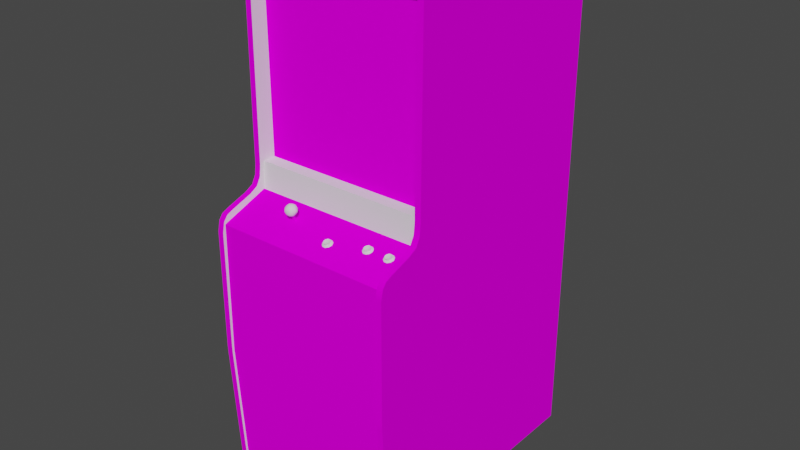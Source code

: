 # Source: invadpt2.blend  (saved by Blender 2.93.20; exported with 4.5.12 LTS)
import bpy
from mathutils import Matrix  # noqa: F401  (used for matrix-valued properties, if any)

bpy.ops.wm.read_factory_settings(use_empty=True)
scene = bpy.context.scene
scene.name = 'Scene'

# ---- images (referenced by path relative to the original .blend; pixels are not part of the script)
import os
ASSET_DIR = os.environ.get("B2B_ASSET_DIR", "")  # directory of the original .blend (textures are referenced by path, not embedded)
HERE = os.path.dirname(os.path.abspath(__file__))  # packed textures are extracted next to this script under _unpacked/

def load_image(name, relpath, width, height, colorspace="sRGB"):
    """Load a texture the original file referenced (path relative to the .blend, or extracted next to this script)."""
    p = next((c for c in (os.path.join(HERE, relpath), os.path.join(ASSET_DIR, relpath)) if relpath and os.path.exists(c)), "")
    if p:
        img = bpy.data.images.load(p, check_existing=True)
        img.name = name
    else:  # same state as the original file: an image datablock whose file is absent (Cycles renders it pink)
        img = bpy.data.images.new(name, width, height)
        img.source = "FILE"
        img.filepath = "//" + (relpath or name)
    img.colorspace_settings.name = colorspace
    return img
img_invadpt2screenmap_tiff = load_image('invadpt2screenmap.TIFF', 'invadpt2screenmap.TIFF', 1024, 1024, 'sRGB')
img_invadpt2bezelmap_tiff = load_image('invadpt2bezelmap.TIFF', 'invadpt2bezelmap.TIFF', 1024, 1024, 'sRGB')
img_invadpt2sidemap_tiff = load_image('invadpt2sidemap.TIFF', 'invadpt2sidemap.TIFF', 1024, 1024, 'sRGB')
img_invadpt2cpocoinmap_tiff = load_image('invadpt2cpocoinmap.TIFF', 'invadpt2cpocoinmap.TIFF', 1024, 1024, 'sRGB')

# ---- materials (node trees are filled in below, after node groups)
mat_01invadpt2fakemarquee = bpy.data.materials.new('01invadpt2fakemarquee')
mat_01invadpt2fakemarquee.use_transparent_shadow = False
mat_01invadpt2fakemarquee.roughness = 0.8807
mat_01invadpt2fakemarquee.specular_intensity = 0.0
mat_02invadpt2screen = bpy.data.materials.new('02invadpt2screen')
mat_02invadpt2screen.use_transparent_shadow = False
mat_02invadpt2screen.roughness = 0.8807
mat_02invadpt2screen.specular_intensity = 0.0
mat_invadpt2bezel = bpy.data.materials.new('invadpt2bezel')
mat_invadpt2bezel.use_transparent_shadow = False
mat_invadpt2bezel.roughness = 0.8807
mat_invadpt2bezel.specular_intensity = 0.0
mat_invadpt2black = bpy.data.materials.new('invadpt2black')
mat_invadpt2black.use_transparent_shadow = False
mat_invadpt2black.roughness = 0.8807
mat_invadpt2black.specular_intensity = 0.0
mat_invadpt2shinyblack = bpy.data.materials.new('invadpt2shinyblack')
mat_invadpt2shinyblack.use_transparent_shadow = False
mat_invadpt2shinyblack.roughness = 0.7934
mat_invadpt2shinyblack.specular_intensity = 0.6118
mat_invadpt2side = bpy.data.materials.new('invadpt2side')
mat_invadpt2side.use_transparent_shadow = False
mat_invadpt2side.roughness = 0.8807
mat_invadpt2side.specular_intensity = 0.0
mat_invadpt2cpocoin = bpy.data.materials.new('invadpt2cpocoin')
mat_invadpt2cpocoin.use_transparent_shadow = False
mat_invadpt2cpocoin.roughness = 0.8807
mat_invadpt2cpocoin.specular_intensity = 0.0
mat_invadpt2shinyred = bpy.data.materials.new('invadpt2shinyred')
mat_invadpt2shinyred.use_transparent_shadow = False
mat_invadpt2shinyred.roughness = 0.7934
mat_invadpt2shinyred.specular_intensity = 0.5765
mat_invadpt2shinywhite = bpy.data.materials.new('invadpt2shinywhite')
mat_invadpt2shinywhite.use_transparent_shadow = False
mat_invadpt2shinywhite.roughness = 0.7934
mat_invadpt2shinywhite.specular_intensity = 0.6039

# ---- node groups
ng_auto_smooth = bpy.data.node_groups.new('Auto Smooth', 'GeometryNodeTree')
_s = ng_auto_smooth.interface.new_socket(name='Geometry', in_out='OUTPUT', socket_type='NodeSocketGeometry')
_s = ng_auto_smooth.interface.new_socket(name='Geometry', in_out='INPUT', socket_type='NodeSocketGeometry')
_s = ng_auto_smooth.interface.new_socket(name='Angle', in_out='INPUT', socket_type='NodeSocketFloat')
_s.subtype = 'ANGLE'
_s.min_value = 0.0
_s.max_value = 3.142
ng_auto_smooth.is_modifier = True
_N = ng_auto_smooth.nodes; _L = ng_auto_smooth.links
n0 = _N.new('NodeGroupOutput'); n0.name = 'Group Output'; n0.location = (480, -100)
n1 = _N.new('NodeGroupInput'); n1.name = 'Group Input'; n1.location = (-420, -300)
n2 = _N.new('NodeGroupInput'); n2.name = 'Group Input.001'; n2.location = (-60, -100)
n3 = _N.new('GeometryNodeSetShadeSmooth'); n3.name = 'Set Shade Smooth'; n3.location = (120, -100)
n3.domain = 'EDGE'
n4 = _N.new('GeometryNodeSetShadeSmooth'); n4.name = 'Set Shade Smooth.001'; n4.location = (300, -100)
n5 = _N.new('GeometryNodeInputMeshEdgeAngle'); n5.name = 'Edge Angle'; n5.location = (-420, -220)
n6 = _N.new('GeometryNodeInputEdgeSmooth'); n6.name = 'Is Edge Smooth'; n6.location = (-60, -160)
n7 = _N.new('GeometryNodeInputShadeSmooth'); n7.name = 'Is Face Smooth'; n7.location = (-240, -340)
n8 = _N.new('FunctionNodeBooleanMath'); n8.name = 'Boolean Math'; n8.location = (-60, -220)
n9 = _N.new('FunctionNodeCompare'); n9.name = 'Compare'; n9.location = (-240, -180)
n9.operation = 'LESS_EQUAL'
_L.new(n5.outputs[0], n9.inputs[0])
_L.new(n4.outputs[0], n0.inputs[0])
_L.new(n1.outputs[1], n9.inputs[1])
_L.new(n9.outputs[0], n8.inputs[0])
_L.new(n7.outputs[0], n8.inputs[1])
_L.new(n2.outputs[0], n3.inputs[0])
_L.new(n6.outputs[0], n3.inputs[1])
_L.new(n3.outputs[0], n4.inputs[0])
_L.new(n8.outputs[0], n3.inputs[2])
n0.is_active_output = True

# ---- material node trees
mat_01invadpt2fakemarquee.use_nodes = True; mat_01invadpt2fakemarquee.node_tree.nodes.clear()
_N = mat_01invadpt2fakemarquee.node_tree.nodes; _L = mat_01invadpt2fakemarquee.node_tree.links
n0 = _N.new('ShaderNodeBsdfPrincipled'); n0.name = 'Principled BSDF'; n0.location = (10, 300)
n0.distribution = 'GGX'
n0.subsurface_method = 'BURLEY'
n0.inputs[2].default_value = 0.8807
n0.inputs[3].default_value = 1.45
n0.inputs[13].default_value = 0.0
n0.inputs[27].default_value = (0.0, 0.0, 0.0, 1.0)
n0.inputs[28].default_value = 1.0
n1 = _N.new('ShaderNodeOutputMaterial'); n1.name = 'Material Output'; n1.location = (300, 300)
_L.new(n0.outputs[0], n1.inputs[0])
n1.is_active_output = True
mat_02invadpt2screen.use_nodes = True; mat_02invadpt2screen.node_tree.nodes.clear()
_N = mat_02invadpt2screen.node_tree.nodes; _L = mat_02invadpt2screen.node_tree.links
n0 = _N.new('ShaderNodeBsdfPrincipled'); n0.name = 'Principled BSDF'; n0.location = (10, 300)
n0.distribution = 'GGX'
n0.subsurface_method = 'BURLEY'
n0.inputs[2].default_value = 0.8807
n0.inputs[3].default_value = 1.45
n0.inputs[13].default_value = 0.0
n0.inputs[27].default_value = (0.0, 0.0, 0.0, 1.0)
n0.inputs[28].default_value = 1.0
n1 = _N.new('ShaderNodeOutputMaterial'); n1.name = 'Material Output'; n1.location = (300, 300)
n2 = _N.new('ShaderNodeTexImage'); n2.name = 'Image Texture'; n2.location = (-300, 600)
n2.image = img_invadpt2screenmap_tiff
_L.new(n0.outputs[0], n1.inputs[0])
_L.new(n2.outputs[0], n0.inputs[0])
n1.is_active_output = True
mat_invadpt2bezel.use_nodes = True; mat_invadpt2bezel.node_tree.nodes.clear()
_N = mat_invadpt2bezel.node_tree.nodes; _L = mat_invadpt2bezel.node_tree.links
n0 = _N.new('ShaderNodeBsdfPrincipled'); n0.name = 'Principled BSDF'; n0.location = (10, 300)
n0.distribution = 'GGX'
n0.subsurface_method = 'BURLEY'
n0.inputs[2].default_value = 0.8807
n0.inputs[3].default_value = 1.45
n0.inputs[13].default_value = 0.0
n0.inputs[27].default_value = (0.0, 0.0, 0.0, 1.0)
n0.inputs[28].default_value = 1.0
n1 = _N.new('ShaderNodeOutputMaterial'); n1.name = 'Material Output'; n1.location = (300, 300)
n2 = _N.new('ShaderNodeTexImage'); n2.name = 'Image Texture'; n2.location = (-300, 600)
n2.image = img_invadpt2bezelmap_tiff
_L.new(n0.outputs[0], n1.inputs[0])
_L.new(n2.outputs[0], n0.inputs[0])
n1.is_active_output = True
mat_invadpt2black.use_nodes = True; mat_invadpt2black.node_tree.nodes.clear()
_N = mat_invadpt2black.node_tree.nodes; _L = mat_invadpt2black.node_tree.links
n0 = _N.new('ShaderNodeBsdfPrincipled'); n0.name = 'Principled BSDF'; n0.location = (10, 300)
n0.distribution = 'GGX'
n0.subsurface_method = 'BURLEY'
n0.inputs[2].default_value = 0.8807
n0.inputs[3].default_value = 1.45
n0.inputs[13].default_value = 0.0
n0.inputs[27].default_value = (0.0, 0.0, 0.0, 1.0)
n0.inputs[28].default_value = 1.0
n1 = _N.new('ShaderNodeOutputMaterial'); n1.name = 'Material Output'; n1.location = (300, 300)
_L.new(n0.outputs[0], n1.inputs[0])
n1.is_active_output = True
mat_invadpt2shinyblack.use_nodes = True; mat_invadpt2shinyblack.node_tree.nodes.clear()
_N = mat_invadpt2shinyblack.node_tree.nodes; _L = mat_invadpt2shinyblack.node_tree.links
n0 = _N.new('ShaderNodeBsdfPrincipled'); n0.name = 'Principled BSDF'; n0.location = (10, 300)
n0.distribution = 'GGX'
n0.subsurface_method = 'BURLEY'
n0.inputs[2].default_value = 0.7934
n0.inputs[3].default_value = 1.45
n0.inputs[13].default_value = 0.6118
n0.inputs[27].default_value = (0.0, 0.0, 0.0, 1.0)
n0.inputs[28].default_value = 1.0
n1 = _N.new('ShaderNodeOutputMaterial'); n1.name = 'Material Output'; n1.location = (300, 300)
_L.new(n0.outputs[0], n1.inputs[0])
n1.is_active_output = True
mat_invadpt2side.use_nodes = True; mat_invadpt2side.node_tree.nodes.clear()
_N = mat_invadpt2side.node_tree.nodes; _L = mat_invadpt2side.node_tree.links
n0 = _N.new('ShaderNodeBsdfPrincipled'); n0.name = 'Principled BSDF'; n0.location = (10, 300)
n0.distribution = 'GGX'
n0.subsurface_method = 'BURLEY'
n0.inputs[2].default_value = 0.8807
n0.inputs[3].default_value = 1.45
n0.inputs[13].default_value = 0.0
n0.inputs[27].default_value = (0.0, 0.0, 0.0, 1.0)
n0.inputs[28].default_value = 1.0
n1 = _N.new('ShaderNodeOutputMaterial'); n1.name = 'Material Output'; n1.location = (300, 300)
n2 = _N.new('ShaderNodeTexImage'); n2.name = 'Image Texture'; n2.location = (-300, 600)
n2.image = img_invadpt2sidemap_tiff
_L.new(n0.outputs[0], n1.inputs[0])
_L.new(n2.outputs[0], n0.inputs[0])
n1.is_active_output = True
mat_invadpt2cpocoin.use_nodes = True; mat_invadpt2cpocoin.node_tree.nodes.clear()
_N = mat_invadpt2cpocoin.node_tree.nodes; _L = mat_invadpt2cpocoin.node_tree.links
n0 = _N.new('ShaderNodeBsdfPrincipled'); n0.name = 'Principled BSDF'; n0.location = (10, 300)
n0.distribution = 'GGX'
n0.subsurface_method = 'BURLEY'
n0.inputs[2].default_value = 0.8807
n0.inputs[3].default_value = 1.45
n0.inputs[13].default_value = 0.0
n0.inputs[27].default_value = (0.0, 0.0, 0.0, 1.0)
n0.inputs[28].default_value = 1.0
n1 = _N.new('ShaderNodeOutputMaterial'); n1.name = 'Material Output'; n1.location = (300, 300)
n2 = _N.new('ShaderNodeTexImage'); n2.name = 'Image Texture'; n2.location = (-300, 600)
n2.image = img_invadpt2cpocoinmap_tiff
_L.new(n0.outputs[0], n1.inputs[0])
_L.new(n2.outputs[0], n0.inputs[0])
n1.is_active_output = True
mat_invadpt2shinyred.use_nodes = True; mat_invadpt2shinyred.node_tree.nodes.clear()
_N = mat_invadpt2shinyred.node_tree.nodes; _L = mat_invadpt2shinyred.node_tree.links
n0 = _N.new('ShaderNodeBsdfPrincipled'); n0.name = 'Principled BSDF'; n0.location = (10, 300)
n0.distribution = 'GGX'
n0.subsurface_method = 'BURLEY'
n0.inputs[2].default_value = 0.7934
n0.inputs[3].default_value = 1.45
n0.inputs[13].default_value = 0.5765
n0.inputs[27].default_value = (0.0, 0.0, 0.0, 1.0)
n0.inputs[28].default_value = 1.0
n1 = _N.new('ShaderNodeOutputMaterial'); n1.name = 'Material Output'; n1.location = (300, 300)
_L.new(n0.outputs[0], n1.inputs[0])
n1.is_active_output = True
mat_invadpt2shinywhite.use_nodes = True; mat_invadpt2shinywhite.node_tree.nodes.clear()
_N = mat_invadpt2shinywhite.node_tree.nodes; _L = mat_invadpt2shinywhite.node_tree.links
n0 = _N.new('ShaderNodeBsdfPrincipled'); n0.name = 'Principled BSDF'; n0.location = (10, 300)
n0.distribution = 'GGX'
n0.subsurface_method = 'BURLEY'
n0.inputs[2].default_value = 0.7934
n0.inputs[3].default_value = 1.45
n0.inputs[13].default_value = 0.6039
n0.inputs[27].default_value = (0.0, 0.0, 0.0, 1.0)
n0.inputs[28].default_value = 1.0
n1 = _N.new('ShaderNodeOutputMaterial'); n1.name = 'Material Output'; n1.location = (300, 300)
_L.new(n0.outputs[0], n1.inputs[0])
n1.is_active_output = True

# ---- world
world_world = bpy.data.worlds.new('World'); scene.world = world_world
world_world.use_nodes = True; world_world.node_tree.nodes.clear()
_N = world_world.node_tree.nodes; _L = world_world.node_tree.links
n0 = _N.new('ShaderNodeOutputWorld'); n0.name = 'World Output'; n0.location = (300, 300)
n1 = _N.new('ShaderNodeBackground'); n1.name = 'Background'; n1.location = (10, 300)
n1.inputs[0].default_value = (0.05088, 0.05088, 0.05088, 1.0)
_L.new(n1.outputs[0], n0.inputs[0])
n0.is_active_output = True
world_world.color = (0.05088, 0.05088, 0.05088)
world_world.use_sun_shadow = False
world_world.sun_shadow_jitter_overblur = 0.0

# ---- meshes
me_invadpt2 = bpy.data.meshes.new('invadpt2')
me_invadpt2.from_pydata([(0.08978, -0.7181, -0.2624), (0.08978, -0.7181, -0.1023), (0.08978, -0.6064, -0.1023), (0.1021, 0.5891, -0.1068), (-0.1929, 0.5891, -0.1068), (-0.1929, 0.2474, -0.01042), (0.1021, 0.2474, -0.01042), (-0.3314, 0.1885, 0.006005), (0.2399, 0.1885, 0.006005), (0.2399, 0.7926, 0.006005), (-0.3314, 0.7926, 0.006005), (0.2399, -0.8308, -0.6522), (-0.3355, -0.8308, -0.6522), (-0.3355, 0.1907, -0.05859), (0.2399, 0.8209, -0.6549), (-0.3306, 0.1821, 0.0635), (-0.3306, -0.3828, 0.2207), (-0.3306, 0.8292, -0.6619), (0.2395, 0.8292, -0.6619), (0.2399, -0.8308, 0.1867), (-0.3355, 0.8209, -0.6549), (-0.2959, -0.8954, -0.4592), (-0.3355, -0.8308, 0.1867), (0.2399, 0.8209, 0.04932), (0.2395, 0.1227, 0.08031), (-0.3306, 0.1227, 0.08031), (-0.3355, 0.7885, -0.1538), (0.2399, 0.7885, -0.1538), (-0.3355, 0.1907, 0.0482), (0.2399, 0.1907, -0.05859), (-0.2959, -0.8954, 0.1393), (0.2048, -0.8954, 0.1393), (-0.2959, -0.8159, 0.1393), (0.2048, -0.8159, -0.4592), (0.2048, -0.8954, -0.4592), (0.2048, -0.8159, 0.1393), (0.2399, 0.1044, 0.05342), (0.2399, 0.1907, 0.0482), (-0.2959, -0.8159, -0.4592), (0.2395, -0.3828, 0.2207), (-0.3306, 0.07458, 0.2002), (0.2399, 0.8011, 0.04932), (-0.3355, 0.8011, 0.04932), (-0.3355, 0.7885, 0.04932), (0.2399, 0.7885, 0.04932), (0.2395, 0.05777, 0.2132), (-0.3306, 0.05777, 0.2132), (-0.3306, 0.8239, 0.05865), (0.2395, 0.07458, 0.2002), (-0.3306, -0.3585, 0.2214), (-0.3504, -0.8361, 0.1931), (-0.3504, -0.8361, -0.6619), (-0.3306, -0.8361, -0.6619), (0.2395, -0.8361, 0.1931), (0.2593, -0.8361, -0.6619), (0.2395, -0.8361, -0.6619), (-0.3504, 0.8292, -0.6619), (-0.3504, 0.8239, 0.05865), (0.2593, 0.1821, 0.0635), (0.2593, -0.3828, 0.2207), (-0.3504, 0.8292, 0.05641), (0.2593, 0.8292, -0.6619), (0.2593, 0.1227, 0.08031), (-0.3504, 0.02417, 0.2203), (0.2593, -0.8361, 0.1931), (-0.3504, -0.3828, 0.2207), (0.2593, 0.1478, 0.06724), (0.2593, 0.1071, 0.1083), (0.2593, 0.07458, 0.2002), (-0.3504, 0.1071, 0.1083), (-0.3504, 0.05777, 0.2132), (0.2593, 0.05777, 0.2132), (0.2593, 0.08354, 0.1792), (0.2593, 0.8239, 0.05865), (-0.3504, 0.07458, 0.2002), (0.2313, 0.8299, -0.2333), (0.2615, 0.837, -0.2225), (0.2615, 0.837, -0.3565), (-0.353, 0.837, -0.3565), (-0.353, 0.837, -0.2225), (-0.3228, 0.8299, -0.2333), (-0.3228, 0.8299, -0.3442), (0.2313, 0.8299, -0.3442), (-0.1454, 0.1033, 0.1184), (-0.1469, 0.1022, 0.1214), (-0.1469, 0.07532, 0.1135), (-0.1499, 0.07495, 0.1147), (-0.1499, 0.1018, 0.1225), (-0.1529, 0.07532, 0.1135), (-0.1529, 0.1022, 0.1214), (-0.1544, 0.07644, 0.1105), (-0.1544, 0.1033, 0.1184), (-0.1529, 0.07756, 0.1076), (-0.1529, 0.1044, 0.1154), (-0.1499, 0.07831, 0.1064), (-0.1499, 0.1052, 0.1143), (-0.1469, 0.07756, 0.1076), (-0.1469, 0.1044, 0.1154), (-0.1454, 0.07644, 0.1105), (-0.3355, -0.3712, 0.2143), (0.2399, -0.3712, 0.2143), (-0.3355, 0.05068, 0.2043), (0.2399, 0.05068, 0.2043), (-0.3355, 0.1044, 0.05342), (-0.3504, 0.1821, 0.0635), (-0.3306, 0.08354, 0.1792), (-0.3306, 0.1071, 0.1083), (0.2395, 0.8239, 0.05865), (0.2395, 0.1821, 0.0635), (0.2395, 0.1071, 0.1083), (0.2593, -0.3585, 0.2214), (0.2593, 0.02417, 0.2203), (0.2395, 0.02417, 0.2203), (0.2395, 0.08354, 0.1792), (-0.3306, 0.02417, 0.2203), (-0.3504, 0.08354, 0.1792), (0.2395, 0.8292, 0.05641), (0.2593, 0.8292, 0.05641), (-0.3306, 0.8292, 0.05641), (0.2395, -0.3585, 0.2214), (-0.3504, -0.3585, 0.2214), (-0.3306, -0.8361, 0.1931), (0.2615, 0.8097, -0.3394), (-0.353, 0.8097, -0.3394), (-0.3355, 0.8209, 0.04932), (0.2395, 0.1478, 0.06724), (-0.3306, 0.1478, 0.06724), (-0.3504, 0.1478, 0.06724), (0.2313, 0.8146, -0.2359), (0.2615, 0.8097, -0.2359), (-0.353, 0.8097, -0.2359), (-0.3228, 0.8146, -0.2359), (-0.3504, 0.1227, 0.08031), (-0.3228, 0.8146, -0.3394), (0.2313, 0.8146, -0.3394), (-0.3355, 0.04807, 0.2099), (0.2399, 0.04807, 0.2099), (-0.0009456, 0.0798, 0.1337), (0.002415, 0.07607, 0.1434), (0.011, 0.08204, 0.1389), (0.005775, 0.08354, 0.1352), (-0.002066, 0.07159, 0.1557), (0.006522, 0.07159, 0.1557), (0.006522, 0.08018, 0.1311), (-0.002066, 0.08018, 0.1311), (0.005775, 0.0798, 0.1337), (-0.0009456, 0.07644, 0.1542), (-0.006173, 0.0742, 0.1494), (0.011, 0.07794, 0.1509), (0.01324, 0.07607, 0.1434), (0.011, 0.0742, 0.1494), (0.01362, 0.07308, 0.1509), (-0.0009456, 0.07271, 0.1531), (-0.008786, 0.07308, 0.1509), (-0.0114, 0.0757, 0.1434), (0.01548, 0.07607, 0.1333), (-0.008786, 0.07868, 0.1356), (0.005775, 0.07644, 0.1542), (0.005775, 0.07271, 0.1531), (-0.006173, 0.07831, 0.1374), (0.01324, 0.08018, 0.1449), (-0.008413, 0.07607, 0.1434), (0.01362, 0.07868, 0.1356), (0.01548, 0.06972, 0.1512), (0.01884, 0.07271, 0.1423), (0.01623, 0.0757, 0.1434), (-0.002812, 0.07794, 0.1277), (-0.006173, 0.08204, 0.1389), (-0.008413, 0.08018, 0.1449), (-0.0009456, 0.08354, 0.1352), (-0.006173, 0.07794, 0.1509), (0.011, 0.07831, 0.1374), (0.007268, 0.06748, 0.1568), (-0.002812, 0.06748, 0.1568), (-0.01065, 0.06972, 0.1512), (-0.01401, 0.07271, 0.1423), (-0.01065, 0.07607, 0.1333), (0.007268, 0.07794, 0.1277), (-0.1447, 0.131, 0.1109), (-0.1387, 0.1224, 0.1098), (-0.1499, 0.1235, 0.1064), (-0.1678, 0.1175, 0.1303), (-0.166, 0.1283, 0.127), (-0.1678, 0.1201, 0.1191), (0.188, 0.09287, 0.112), (0.1204, 0.09436, 0.1083), (0.1204, 0.09063, 0.1068), (-0.1551, 0.1067, 0.1382), (-0.1499, 0.1142, 0.143), (-0.1607, 0.1153, 0.1397), (-0.1417, 0.1048, 0.115), (-0.1447, 0.113, 0.1076), (-0.1361, 0.113, 0.1128), (-0.1417, 0.1018, 0.1266), (-0.1447, 0.1056, 0.1371), (-0.1529, 0.1011, 0.13), (-0.1316, 0.1175, 0.1303), (-0.1327, 0.1272, 0.1266), (-0.1369, 0.1261, 0.1363), (-0.1548, 0.1321, 0.112), (-0.1578, 0.1332, 0.1341), (0.1966, 0.0869, 0.1165), (0.1925, 0.08242, 0.1288), (0.2007, 0.08242, 0.1288), (0.1999, 0.08354, 0.1262), (0.1925, 0.091, 0.1042), (0.1932, 0.09063, 0.1068), (0.1999, 0.09436, 0.1083), (0.2052, 0.09287, 0.112), (0.2052, 0.08914, 0.1105), (0.1234, 0.0869, 0.1165), (0.1323, 0.09287, 0.112), (0.1193, 0.08242, 0.1288), (0.1279, 0.08242, 0.1288), (0.1267, 0.08354, 0.1262), (0.1279, 0.091, 0.1042), (0.1193, 0.091, 0.1042), (0.1323, 0.08914, 0.1105), (-0.1529, 0.1056, 0.1117), (-0.1551, 0.1145, 0.1068), (-0.1607, 0.1224, 0.1098), (-0.1596, 0.1033, 0.1206), (-0.163, 0.1115, 0.1132), (-0.1548, 0.125, 0.1419), (-0.1466, 0.1321, 0.1378), (-0.1447, 0.1231, 0.1423), (-0.1339, 0.1093, 0.1221), (-0.1316, 0.1201, 0.1191), (-0.1398, 0.1343, 0.1285), (-0.1466, 0.1369, 0.1195), (0.188, 0.08876, 0.124), (0.2078, 0.08391, 0.124), (0.188, 0.08503, 0.1225), (0.1854, 0.08391, 0.124), (0.1828, 0.08652, 0.1165), (0.2096, 0.0869, 0.1064), (0.2007, 0.091, 0.1042), (0.2074, 0.0869, 0.1165), (0.1854, 0.08951, 0.1091), (0.188, 0.08914, 0.1105), (0.1148, 0.08503, 0.1225), (0.1323, 0.08876, 0.124), (0.1342, 0.0869, 0.1165), (0.1346, 0.08391, 0.124), (0.1204, 0.08354, 0.1262), (0.1126, 0.08391, 0.124), (0.1099, 0.08652, 0.1165), (0.1368, 0.0869, 0.1064), (0.1286, 0.08876, 0.1008), (0.1126, 0.08951, 0.1091), (-0.1634, 0.1295, 0.1169), (-0.1667, 0.1108, 0.1225), (-0.163, 0.1071, 0.1315), (-0.1499, 0.1003, 0.1203), (-0.1387, 0.1153, 0.1397), (-0.1361, 0.1082, 0.1322), (-0.1499, 0.1373, 0.1292), (-0.1578, 0.1358, 0.1229), (-0.1634, 0.1246, 0.1363), (-0.1369, 0.131, 0.118), (0.2052, 0.08876, 0.124), (0.1932, 0.08354, 0.1262), (0.2052, 0.08503, 0.1225), (0.2074, 0.091, 0.118), (0.1857, 0.0869, 0.1165), (0.2078, 0.08951, 0.1091), (0.2096, 0.08055, 0.1244), (0.213, 0.08354, 0.1154), (0.2104, 0.08652, 0.1165), (0.2014, 0.08876, 0.1008), (0.1913, 0.08876, 0.1008), (0.1204, 0.08727, 0.1277), (0.1148, 0.08914, 0.1105), (0.1323, 0.08503, 0.1225), (0.1342, 0.091, 0.118), (0.1129, 0.0869, 0.1165), (0.1346, 0.08951, 0.1091), (0.1368, 0.08055, 0.1244), (0.1398, 0.08354, 0.1154), (0.1376, 0.08652, 0.1165), (0.1185, 0.08876, 0.1008), (0.1932, 0.08727, 0.1277), (0.1999, 0.08727, 0.1277), (0.1932, 0.09436, 0.1083), (0.1857, 0.091, 0.118), (0.1999, 0.09063, 0.1068), (0.2014, 0.07831, 0.13), (0.1913, 0.07831, 0.13), (0.1835, 0.08055, 0.1244), (0.1801, 0.08354, 0.1154), (0.1835, 0.0869, 0.1064), (0.1267, 0.08727, 0.1277), (0.1148, 0.09287, 0.112), (0.1129, 0.091, 0.118), (0.1267, 0.09436, 0.1083), (0.1148, 0.08876, 0.124), (0.1267, 0.09063, 0.1068), (0.1286, 0.07831, 0.13), (0.1185, 0.07831, 0.13), (0.1103, 0.08055, 0.1244), (0.1073, 0.08354, 0.1154), (0.1103, 0.0869, 0.1064), (0.1398, -0.8084, -0.5421), (0.1398, -0.8409, -0.5977), (0.1798, -0.8084, -0.5791), (0.1798, -0.8409, -0.5234), (-0.2365, -0.8409, -0.5977), (-0.2765, -0.8409, -0.5977), (-0.2765, -0.8409, -0.5234), (-0.2365, -0.8409, -0.5234), (-0.2765, -0.873, -0.5791), (-0.2765, -0.873, -0.5421), (0.1398, -0.8084, -0.5791), (0.1398, -0.873, -0.5421), (0.1398, -0.873, -0.5791), (0.1798, -0.873, -0.5791), (-0.2365, -0.8084, -0.5791), (-0.2765, -0.8084, -0.5421), (-0.2365, -0.873, -0.5421), (-0.2365, -0.873, -0.5791), (0.1798, -0.8084, -0.5421), (0.1798, -0.8409, -0.5977), (-0.2765, -0.8084, -0.5791), (0.1398, -0.8409, -0.5234), (0.1798, -0.873, -0.5421), (-0.2365, -0.8084, -0.5421)], [], [(0, 1, 2), (127, 132, 25, 126), (36, 103, 101, 102), (311, 310, 319, 318), (126, 15, 104, 127), (118, 15, 52), (55, 108, 107), (114, 16, 52), (55, 53, 125), (118, 52, 17), (116, 18, 55), (306, 319, 310, 307), (55, 18, 61, 54), (47, 118, 60, 57), (119, 112, 24), (25, 114, 52), (324, 305, 323, 313), (112, 119, 110, 111), (42, 41, 23, 124), (20, 14, 11, 12), (321, 315, 314, 303), (19, 22, 12, 11), (9, 10, 7, 8), (53, 39, 125), (16, 121, 52), (126, 25, 52), (106, 40, 114), (39, 24, 125), (112, 113, 109), (54, 64, 53, 55), (112, 45, 113), (112, 109, 24), (40, 46, 114), (25, 106, 114), (15, 126, 52), (55, 125, 108), (116, 55, 107), (106, 105, 40), (118, 47, 15), (45, 48, 113), (39, 119, 24), (114, 49, 16), (106, 25, 132, 69), (5, 6, 3, 4), (185, 294, 296, 186), (30, 21, 34, 31), (51, 104, 57), (117, 58, 54), (51, 50, 127), (111, 59, 54), (60, 56, 51), (117, 54, 61), (62, 111, 54), (120, 63, 132), (59, 64, 54), (50, 65, 127), (66, 62, 54), (67, 68, 111), (65, 132, 127), (63, 115, 69), (63, 70, 115), (63, 69, 132), (68, 71, 111), (62, 67, 111), (58, 66, 54), (51, 127, 104), (60, 51, 57), (67, 72, 68), (117, 73, 58), (70, 74, 115), (65, 120, 132), (111, 110, 59), (152, 147, 153, 141), (77, 82, 75, 76), (91, 93, 92, 90), (275, 240, 295, 293), (84, 87, 86, 85), (85, 98, 83, 84), (97, 83, 98, 96), (95, 97, 96, 94), (202, 233, 288, 287), (158, 150, 148, 157), (111, 71, 45, 112), (109, 113, 72, 67), (171, 145, 140, 139), (32, 38, 21, 30), (244, 214, 291, 271), (31, 35, 32, 30), (69, 115, 105, 106), (305, 320, 302, 323), (15, 47, 57, 104), (113, 48, 68, 72), (27, 44, 43, 26), (74, 70, 46, 40), (35, 31, 34, 33), (150, 158, 142, 151), (250, 220, 222, 183), (122, 134, 82, 77), (76, 129, 122, 77), (169, 140, 145, 137), (22, 19, 100, 99), (261, 204, 282, 281), (81, 133, 123, 78), (76, 75, 128, 129), (43, 44, 41, 42), (37, 28, 103, 36), (75, 82, 134, 128), (234, 238, 290, 289), (39, 53, 64, 59), (308, 311, 318, 309), (114, 46, 70, 63), (124, 23, 14, 20), (59, 110, 119, 39), (52, 121, 50, 51), (48, 45, 71, 68), (108, 125, 66, 58), (303, 312, 304, 321), (307, 322, 316, 306), (117, 61, 18, 116), (16, 49, 120, 65), (63, 120, 49, 114), (214, 273, 241, 291), (138, 139, 140), (238, 234, 264, 239), (156, 154, 161, 159), (309, 325, 317, 308), (137, 159, 167, 169), (93, 95, 94, 92), (157, 148, 138), (147, 161, 154, 153), (232, 264, 234, 233), (133, 81, 80, 131), (239, 264, 284, 184), (213, 243, 273, 214), (147, 152, 146, 170), (170, 146, 138), (139, 160, 149, 171), (264, 232, 230, 284), (138, 148, 160), (171, 149, 165, 162), (153, 154, 175, 174), (154, 156, 176, 175), (233, 202, 261, 232), (240, 275, 246, 245), (143, 162, 155, 177), (146, 157, 138), (118, 17, 56, 60), (169, 167, 138), (167, 168, 138), (138, 140, 169), (168, 170, 138), (160, 148, 150, 149), (138, 160, 139), (186, 296, 215, 216), (275, 272, 249, 246), (231, 203, 286, 266), (235, 269, 236, 265), (164, 155, 162, 165), (233, 234, 289, 288), (215, 276, 247, 248), (246, 249, 301, 300), (178, 179, 180), (218, 190, 253, 221), (232, 261, 281, 230), (217, 296, 294, 211), (219, 222, 220, 180), (190, 191, 192), (253, 190, 226, 193), (187, 194, 188, 189), (180, 199, 178), (220, 250, 199, 180), (201, 208, 207), (316, 325, 309, 319), (151, 165, 149, 150), (67, 62, 24, 109), (206, 239, 184, 283), (210, 211, 294), (145, 171, 162, 143), (131, 80, 79, 130), (58, 73, 107, 108), (240, 244, 271, 295), (194, 187, 195, 193), (179, 259, 197, 227), (199, 257, 229, 178), (224, 225, 198), (257, 250, 182, 200), (253, 195, 252, 221), (218, 219, 191, 190), (87, 89, 88, 86), (282, 260, 201), (158, 152, 141, 142), (239, 206, 205, 238), (203, 231, 262, 204), (231, 268, 237, 262), (89, 91, 90, 88), (285, 209, 265, 236), (204, 262, 260, 282), (291, 241, 210), (244, 240, 245, 212), (242, 273, 243, 279), (280, 301, 249, 216), (161, 147, 170, 168), (296, 217, 276, 215), (181, 251, 252), (196, 227, 197, 198), (254, 194, 255), (251, 181, 182, 183), (198, 197, 228, 224), (179, 192, 191), (256, 200, 223, 224), (256, 257, 200), (256, 224, 228), (193, 226, 255), (193, 255, 194), (221, 252, 251), (258, 181, 252, 189), (189, 223, 258), (200, 258, 223), (255, 196, 198, 254), (188, 225, 223, 189), (209, 285, 207, 208), (230, 281, 201), (208, 263, 237, 209), (159, 161, 168, 167), (201, 260, 263), (209, 237, 268, 265), (248, 280, 216, 215), (269, 270, 205, 236), (279, 243, 277, 278), (166, 176, 156, 144), (213, 212, 298, 297), (186, 272, 292, 185), (295, 271, 210), (211, 274, 242, 217), (272, 275, 293, 292), (210, 241, 274), (204, 261, 202, 203), (245, 246, 300, 299), (217, 242, 279, 276), (272, 186, 216, 249), (144, 143, 177, 166), (203, 202, 287, 286), (183, 182, 250), (221, 251, 222), (183, 222, 251), (253, 193, 195), (196, 255, 226, 227), (221, 222, 219, 218), (228, 197, 259, 229), (192, 179, 227), (254, 198, 225), (188, 194, 254, 225), (257, 199, 250), (191, 219, 180, 179), (256, 229, 257), (256, 228, 229), (195, 187, 252), (189, 252, 187), (190, 192, 226), (227, 226, 192), (224, 223, 225), (181, 258, 182), (200, 182, 258), (179, 178, 259), (229, 259, 178), (281, 282, 201), (136, 135, 99, 100), (283, 184, 201), (184, 284, 201), (201, 207, 283), (284, 230, 201), (263, 260, 262, 237), (201, 263, 208), (123, 130, 79, 78), (159, 137, 144, 156), (141, 153, 174, 173), (278, 247, 276, 279), (270, 290, 238, 205), (268, 231, 266, 267), (267, 235, 265, 268), (271, 291, 210), (21, 38, 33, 34), (185, 292, 210), (292, 293, 210), (210, 294, 185), (293, 295, 210), (274, 241, 273, 242), (210, 274, 211), (80, 81, 78, 79), (137, 145, 143, 144), (214, 244, 212, 213), (212, 245, 299, 298), (142, 141, 173, 172), (206, 285, 236, 205), (165, 151, 163, 164), (151, 142, 172, 163), (303, 313, 302, 312), (73, 117, 116, 107), (29, 13, 28, 37), (318, 319, 309), (307, 310, 311), (317, 322, 307, 311), (152, 158, 157, 146), (115, 74, 40, 105), (283, 207, 285, 206), (304, 320, 305, 315), (243, 213, 297, 277), (65, 50, 121, 16), (51, 56, 17, 52), (315, 324, 313, 314), (303, 314, 313), (29, 27, 26, 13), (315, 321, 304), (319, 306, 316), (323, 302, 313), (135, 136, 102, 101), (324, 315, 305), (308, 317, 311), (125, 24, 62, 66)])
me_invadpt2.polygons.foreach_set('use_smooth', [True] * 319)
me_invadpt2.polygons.foreach_set('material_index', [0, 6, 6, 8, 6, 3, 3, 3, 3, 3, 3, 8, 4, 6, 3, 3, 8, 6, 6, 3, 8, 3, 2, 3, 3, 3, 3, 3, 3, 4, 3, 3, 3, 3, 3, 3, 3, 3, 3, 3, 3, 3, 6, 1, 8, 3, 5, 5, 5, 5, 5, 5, 5, 5, 5, 5, 5, 5, 5, 5, 5, 5, 5, 5, 5, 5, 5, 5, 5, 5, 5, 5, 7, 6, 6, 8, 6, 6, 6, 6, 8, 7, 6, 6, 7, 3, 8, 3, 6, 8, 6, 6, 3, 6, 3, 7, 8, 6, 6, 7, 6, 8, 6, 6, 3, 3, 6, 8, 6, 8, 6, 3, 6, 4, 6, 6, 8, 8, 6, 6, 6, 8, 7, 8, 7, 8, 7, 6, 7, 7, 8, 6, 8, 8, 7, 7, 7, 8, 7, 7, 7, 7, 8, 8, 7, 7, 6, 7, 7, 7, 7, 7, 7, 8, 8, 8, 8, 7, 8, 8, 8, 8, 8, 8, 8, 8, 8, 8, 8, 8, 8, 8, 8, 7, 6, 8, 8, 7, 6, 6, 8, 8, 8, 8, 8, 8, 8, 8, 6, 8, 7, 8, 8, 8, 6, 8, 8, 8, 8, 8, 8, 7, 8, 8, 8, 8, 8, 8, 8, 8, 8, 8, 8, 8, 8, 8, 8, 8, 8, 8, 8, 8, 8, 7, 8, 8, 8, 8, 8, 7, 8, 8, 8, 8, 8, 8, 8, 8, 8, 8, 7, 8, 8, 8, 8, 8, 8, 8, 8, 8, 8, 8, 8, 8, 8, 8, 8, 8, 8, 8, 8, 8, 8, 8, 8, 8, 6, 8, 8, 8, 8, 8, 8, 6, 7, 7, 8, 8, 8, 8, 8, 3, 8, 8, 8, 8, 8, 8, 6, 7, 8, 8, 7, 8, 7, 7, 8, 6, 3, 8, 8, 8, 7, 6, 8, 8, 8, 6, 4, 8, 8, 3, 8, 8, 8, 6, 8, 8, 6])
_uv = me_invadpt2.uv_layers.new(name='UVMap')
_uv.uv.foreach_set('vector', [0.000447, 0.000447, 0.9996, 0.000447, 0.9996, 0.9996, 0.5614, 0.03115, 0.5614, 0.03115, 0.5, 0.03115, 0.5, 0.03115, 0.9996, 0.07022, 0.9996, 0.9996, 0.5223, 0.9996, 0.5223, 0.07022, 0.5837, 0.9996, 0.4163, 0.9996, 0.4163, 0.000447, 0.5837, 0.000447, 0.5, 0.03115, 0.5, 0.03394, 0.5614, 0.03394, 0.5614, 0.03115, 0.8126, 0.9996, 0.8209, 0.6116, 0.000447, 0.000447, 0.000447, 0.000447, 0.8209, 0.6116, 0.8154, 0.9968, 0.9968, 0.5167, 0.9996, 0.2712, 0.000447, 0.000447, 0.000447, 0.000447, 0.9661, 0.000447, 0.8265, 0.5921, 0.8126, 0.9996, 0.000447, 0.000447, 0.000447, 0.9996, 0.8126, 0.9996, 0.000447, 0.9996, 0.000447, 0.000447, 0.2488, 0.000447, 0.4163, 0.000447, 0.4163, 0.9996, 0.2488, 0.9996, 0.000447, 0.000447, 0.000447, 0.9996, 1.002, 0.9996, 1.002, 0.000447, 0.5, 0.05347, 0.5, 0.05347, 0.5614, 0.05347, 0.5614, 0.05347, 0.9996, 0.2879, 0.9968, 0.5167, 0.8405, 0.5754, 0.8405, 0.5754, 0.9968, 0.5167, 0.000447, 0.000447, 0.5837, 0.000447, 0.7512, 0.000447, 0.7512, 0.9996, 0.5837, 0.9996, 0.5614, 0.02836, 0.5614, 0.0144, 0.5028, 0.0144, 0.5028, 0.02836, 0.5, 1.061, 0.5, 0.9996, 0.5614, 0.9996, 0.5614, 1.061, 0.000447, 1.561, 0.9996, 1.561, 0.9996, -0.2424, 0.000447, -0.2424, 0.2488, 0.000447, 0.4163, 0.000447, 0.4163, 0.9996, 0.2488, 0.9996, 0.9996, -0.5493, 0.000447, -0.5493, 0.000447, -0.2424, 0.9996, -0.2424, 0.9996, 0.9996, 0.000447, 0.9996, 0.000447, 0.000447, 0.9996, 0.000447, 0.9661, 0.000447, 0.9996, 0.2712, 0.8265, 0.5921, 0.9996, 0.2712, 0.9661, 0.000447, 0.000447, 0.000447, 0.8265, 0.5921, 0.8405, 0.5754, 0.000447, 0.000447, 0.8712, 0.567, 0.9744, 0.5474, 0.9968, 0.5167, 0.9996, 0.2712, 0.8405, 0.5754, 0.8265, 0.5921, 0.9968, 0.5167, 0.9521, 0.553, 0.8712, 0.567, 1.002, 0.000447, 0.03394, 0.000447, 0.9661, 0.000447, 0.000447, 0.000447, 0.9968, 0.5167, 0.9912, 0.5363, 0.9521, 0.553, 0.9968, 0.5167, 0.8712, 0.567, 0.8405, 0.5754, 0.9744, 0.5474, 0.9912, 0.5363, 0.9968, 0.5167, 0.8405, 0.5754, 0.8712, 0.567, 0.9968, 0.5167, 0.8209, 0.6116, 0.8265, 0.5921, 0.000447, 0.000447, 0.000447, 0.000447, 0.8265, 0.5921, 0.8209, 0.6116, 0.8126, 0.9996, 0.000447, 0.000447, 0.8154, 0.9968, 0.8712, 0.567, 0.9521, 0.553, 0.9744, 0.5474, 0.8126, 0.9996, 0.8154, 0.9968, 0.8209, 0.6116, 0.9912, 0.5363, 0.9744, 0.5474, 0.9521, 0.553, 0.9996, 0.2712, 0.9996, 0.2879, 0.8405, 0.5754, 0.9968, 0.5167, 0.9996, 0.2879, 0.9996, 0.2712, 0.5, 0.03115, 0.5, 0.03115, 0.5614, 0.03115, 0.5614, 0.03115, 0.05068, 0.05068, 0.9493, 0.05068, 0.9493, 0.9493, 0.05068, 0.9493, 0.05068, 0.9996, -0.04979, 0.9996, -0.04979, 0.6674, 0.05068, 0.6674, 0.9996, 0.9996, 0.000447, 0.9996, 0.000447, 0.000447, 0.9996, 0.000447, 0.000447, 0.000447, 0.8209, 0.6116, 0.8154, 0.9968, 0.1902, 0.9996, 0.1818, 0.6116, 1.002, 0.000447, 0.000447, 0.000447, 0.9661, 0.000447, 0.8265, 0.5921, 0.003238, 0.5167, 0.003238, 0.2712, 1.002, 0.000447, 0.8126, 0.9996, 0.000447, 0.9996, 0.000447, 0.000447, 0.1902, 0.9996, 1.002, 0.000447, 1.002, 0.9996, 0.1623, 0.5754, 0.003238, 0.5167, 1.002, 0.000447, 0.9996, 0.2879, 0.9968, 0.5167, 0.8405, 0.5754, 0.003238, 0.2712, 0.03394, 0.000447, 1.002, 0.000447, 0.9661, 0.000447, 0.9996, 0.2712, 0.8265, 0.5921, 0.1763, 0.5921, 0.1623, 0.5754, 1.002, 0.000447, 0.1316, 0.567, 0.02836, 0.5474, 0.003238, 0.5167, 0.9996, 0.2712, 0.8405, 0.5754, 0.8265, 0.5921, 0.9968, 0.5167, 0.9521, 0.553, 0.8712, 0.567, 0.9968, 0.5167, 0.9912, 0.5363, 0.9521, 0.553, 0.9968, 0.5167, 0.8712, 0.567, 0.8405, 0.5754, 0.02836, 0.5474, 0.01161, 0.5363, 0.003238, 0.5167, 0.1623, 0.5754, 0.1316, 0.567, 0.003238, 0.5167, 0.1818, 0.6116, 0.1763, 0.5921, 1.002, 0.000447, 0.000447, 0.000447, 0.8265, 0.5921, 0.8209, 0.6116, 0.8126, 0.9996, 0.000447, 0.000447, 0.8154, 0.9968, 0.1316, 0.567, 0.05068, 0.553, 0.02836, 0.5474, 0.1902, 0.9996, 0.1874, 0.9968, 0.1818, 0.6116, 0.9912, 0.5363, 0.9744, 0.5474, 0.9521, 0.553, 0.9996, 0.2712, 0.9996, 0.2879, 0.8405, 0.5754, 0.003238, 0.5167, 0.003238, 0.2879, 0.003238, 0.2712, 0.4498, 0.6674, 0.3493, 0.6674, 0.3493, 0.3326, 0.4498, 0.3326, 0.5698, 0.05068, 0.5809, 0.03394, 0.9912, 0.03952, 0.9996, 0.05905, 0.3158, 0.6116, 0.3186, 0.6116, 0.3186, 0.6088, 0.3158, 0.6088, 0.2488, 0.6674, 0.3493, 0.6674, 0.3493, 0.9996, 0.2488, 0.9996, 0.3186, 0.6116, 0.3186, 0.6116, 0.3186, 0.6088, 0.3186, 0.6088, 0.3186, 0.6088, 0.3214, 0.6088, 0.3214, 0.6116, 0.3186, 0.6116, 0.3186, 0.6116, 0.3214, 0.6116, 0.3214, 0.6088, 0.3186, 0.6088, 0.3186, 0.6116, 0.3186, 0.6116, 0.3186, 0.6088, 0.3186, 0.6088, 0.4498, 0.3326, 0.3493, 0.3326, 0.3493, 0.000447, 0.4498, 0.000447, 0.5502, 0.6674, 0.6507, 0.6674, 0.6507, 0.9996, 0.5502, 0.9996, 0.5028, 0.02836, 0.5028, 0.02836, 0.5614, 0.02836, 0.5614, 0.02836, 0.5614, 0.03115, 0.5614, 0.02836, 0.5028, 0.02836, 0.5028, 0.03115, 0.8489, 0.6674, 0.9493, 0.6674, 0.9493, 0.9996, 0.8489, 0.9996, 0.9996, 0.9996, 0.000447, 0.9996, 0.000447, 0.000447, 0.9996, 0.000447, 0.4498, 0.6674, 0.5502, 0.6674, 0.5502, 0.9996, 0.4498, 0.9996, 0.000447, 0.000447, 0.9996, 0.000447, 0.9996, 0.9996, 0.000447, 0.9996, 0.5614, 0.03115, 0.5614, 0.02836, 0.5, 0.02836, 0.5, 0.03115, 0.7512, 0.000447, 0.9158, 0.000447, 0.9158, 0.9996, 0.7512, 0.9996, 0.5, 0.03394, 0.5, 0.05347, 0.5614, 0.05347, 0.5614, 0.03394, 0.5614, 0.02836, 0.5614, 0.02836, 0.5028, 0.02836, 0.5028, 0.02836, 0.9996, 1.298, 0.9996, 1.265, 0.000447, 1.265, 0.000447, 1.298, 0.5614, 0.02836, 0.5614, 0.02836, 0.5, 0.02836, 0.5, 0.02836, 0.000447, 0.9996, 0.000447, 0.000447, 0.9996, 0.000447, 0.9996, 0.9996, 0.6507, 0.6674, 0.5502, 0.6674, 0.5502, 0.3326, 0.6507, 0.3326, 0.8991, 0.6479, 0.8489, 0.5, 0.8991, 0.3242, 0.9493, 0.5, 0.6172, 0.0144, 0.6172, 0.01161, 0.5809, 0.03394, 0.5698, 0.05068, 0.9996, 0.05905, 0.9605, 0.01998, 0.6172, 0.0144, 0.5698, 0.05068, 0.05068, 0.9996, -0.04979, 0.9996, -0.04979, 0.6674, 0.05068, 0.6674, 0.000447, 0.000447, 0.5, 0.000447, 0.5, 0.5167, 0.000447, 0.5167, 0.4498, 0.6674, 0.5502, 0.6674, 0.5502, 0.9996, 0.4498, 0.9996, 0.5809, 0.03394, 0.6172, 0.01161, 0.6172, 0.0144, 0.5698, 0.05068, 0.9996, 0.05905, 0.9912, 0.03952, 0.9605, 0.01719, 0.9605, 0.01998, 0.000447, 1.265, 0.9996, 1.265, 0.9996, 1.279, 0.000447, 1.279, 0.9996, 0.6116, 0.000447, 0.6116, 0.000447, 0.5167, 0.9996, 0.5167, 0.9912, 0.03952, 0.5809, 0.03394, 0.6172, 0.01161, 0.9605, 0.01719, 0.2488, 0.3326, 0.1512, 0.3326, 0.1512, 0.000447, 0.2488, 0.000447, 0.5614, 0.0144, 0.5614, 0.003238, 0.5028, 0.003238, 0.5028, 0.0144, 0.7512, 0.9996, 0.5837, 0.9996, 0.5837, 0.000447, 0.7512, 0.000447, 0.5, 0.02836, 0.5, 0.02836, 0.5614, 0.02836, 0.5614, 0.02836, 0.000447, 1.301, 0.9996, 1.301, 0.9996, 1.561, 0.000447, 1.561, 0.5028, 0.0144, 0.5028, 0.0144, 0.5614, 0.0144, 0.5614, 0.0144, 0.000447, 0.000447, 0.9661, 0.000447, 0.9661, 0.000447, 0.000447, 0.000447, 0.5614, 0.02836, 0.5614, 0.02836, 0.5028, 0.02836, 0.5028, 0.02836, 0.5614, 0.03394, 0.5614, 0.03115, 0.5028, 0.03115, 0.5028, 0.03394, 0.2488, 0.9996, 0.08417, 0.9996, 0.08417, 0.000447, 0.2488, 0.000447, 0.2488, 0.9996, 0.08417, 0.9996, 0.08417, 0.000447, 0.2488, 0.000447, 0.5028, 0.05347, 0.5028, 0.06185, 0.5614, 0.06185, 0.5614, 0.05347, 0.5, 0.0144, 0.5, 0.0144, 0.5614, 0.0144, 0.5614, 0.0144, 0.5614, 0.02836, 0.5614, 0.0144, 0.5, 0.0144, 0.5, 0.02836, 0.5502, 0.6674, 0.6507, 0.6674, 0.6507, 0.9996, 0.5502, 0.9996, 0.6814, 0.9996, 0.8489, 0.9996, 0.9493, 0.9996, 0.1512, 0.3326, 0.2488, 0.3326, 0.2488, 0.6674, 0.1512, 0.6674, 0.1512, 0.3326, 0.2488, 0.3326, 0.2488, 0.6674, 0.1512, 0.6674, 0.7512, 0.000447, 0.9158, 0.000447, 0.9158, 0.9996, 0.7512, 0.9996, 0.05068, 0.6674, 0.1512, 0.6674, 0.1512, 0.9996, 0.05068, 0.9996, 0.3186, 0.6116, 0.3186, 0.6116, 0.3186, 0.6088, 0.3186, 0.6088, 0.09533, 0.9996, 0.6507, 0.9996, 0.6814, 0.9996, 0.3493, 0.6674, 0.2488, 0.6674, 0.2488, 0.3326, 0.3493, 0.3326, 0.3493, 0.6674, 0.2488, 0.6674, 0.2488, 0.3326, 0.3493, 0.3326, 0.6172, 0.01161, 0.5809, 0.03394, 0.9912, 0.03952, 0.9605, 0.01719, 0.1512, 0.6674, 0.2488, 0.6674, 0.2488, 0.9996, 0.1512, 0.9996, 0.5502, 0.3326, 0.6507, 0.3326, 0.6507, 0.6674, 0.5502, 0.6674, 0.3493, 0.6674, 0.4498, 0.6674, 0.4498, 0.9996, 0.3493, 0.9996, 0.2349, 0.9996, 0.09533, 0.9996, 0.6814, 0.9996, 0.8489, 0.9996, 0.7512, 0.9996, 0.7512, 0.6674, 0.8489, 0.6674, 0.2488, 0.6674, 0.3493, 0.6674, 0.3493, 0.9996, 0.2488, 0.9996, 0.6814, 0.9996, 0.6507, 0.9996, 0.7512, 0.9996, 0.8489, 0.6674, 0.7512, 0.6674, 0.7512, 0.3326, 0.8489, 0.3326, 0.3493, 0.3326, 0.2488, 0.3326, 0.2488, 0.000447, 0.3493, 0.000447, 0.2488, 0.3326, 0.1512, 0.3326, 0.1512, 0.000447, 0.2488, 0.000447, 0.3493, 0.3326, 0.4498, 0.3326, 0.4498, 0.6674, 0.3493, 0.6674, 0.3493, 0.6674, 0.2488, 0.6674, 0.2488, 0.3326, 0.3493, 0.3326, 0.9493, 0.3326, 0.8489, 0.3326, 0.8489, 0.000447, 0.9493, 0.000447, 0.09533, 0.9996, 0.09533, 0.9996, 0.6814, 0.9996, 0.5, 0.05347, 0.5, 0.06185, 0.5614, 0.06185, 0.5614, 0.05347, 0.8963, 0.9996, 0.7149, 0.9996, 0.6814, 0.9996, 0.7149, 0.9996, 0.4665, 0.9996, 0.6814, 0.9996, 0.6814, 0.9996, 0.9493, 0.9996, 0.8963, 0.9996, 0.4665, 0.9996, 0.2349, 0.9996, 0.6814, 0.9996, 0.7512, 0.9996, 0.6507, 0.9996, 0.6507, 0.6674, 0.7512, 0.6674, 0.6814, 0.9996, 0.7512, 0.9996, 0.8489, 0.9996, 0.05068, 0.6674, -0.04979, 0.6674, -0.04979, 0.3326, 0.05068, 0.3326, 0.2488, 0.6674, 0.1512, 0.6674, 0.1512, 0.3326, 0.2488, 0.3326, 0.6507, 0.3326, 0.5502, 0.3326, 0.5502, 0.000447, 0.6507, 0.000447, 0.8489, 0.000447, 0.9493, 0.000447, 0.9493, 0.3326, 0.8489, 0.3326, 0.7512, 0.000447, 0.8489, 0.000447, 0.8489, 0.3326, 0.7512, 0.3326, 0.3493, 0.3326, 0.2488, 0.3326, 0.2488, 0.000447, 0.3493, 0.000447, 0.9493, 0.3326, 0.8489, 0.3326, 0.8489, 0.000447, 0.9493, 0.000447, 0.2488, 0.3326, 0.1512, 0.3326, 0.1512, 0.000447, 0.2488, 0.000447, 0.7009, 0.6479, 0.6507, 0.5, 0.7512, 0.5, 0.7986, 0.1763, 0.6005, 0.1763, -0.1, 0.000447, 0.000447, 0.1763, 0.3493, 0.6674, 0.4498, 0.6674, 0.4498, 0.9996, 0.3493, 0.9996, 0.8489, 0.6674, 0.9493, 0.6674, 0.9493, 0.9996, 0.8489, 0.9996, 0.7986, 0.3521, 0.8991, 0.3242, 0.8489, 0.5, 0.7512, 0.5, 0.6005, 0.1763, 0.7009, 0.3242, 0.6005, 0.3521, 0.5, 0.000447, 0.6005, 0.1763, 0.5, 0.3242, 0.3995, 0.1763, 0.2014, 0.3521, 0.2991, 0.3242, 0.2488, 0.5, 0.1512, 0.5, 0.7512, 0.5, 0.7986, 0.6758, 0.7009, 0.6479, 0.8489, 0.5, 0.8991, 0.6479, 0.7986, 0.6758, 0.7512, 0.5, 0.6814, 0.9996, 0.8489, 0.9996, 0.9493, 0.9996, 0.06743, 0.2488, 0.06743, 0.7512, 0.5, 0.9996, 0.9326, 0.2488, 0.6507, 0.3326, 0.7512, 0.3326, 0.7512, 0.6674, 0.6507, 0.6674, 0.5028, 0.03115, 0.5028, 0.03115, 0.5614, 0.03115, 0.5614, 0.03115, 0.05068, 0.6674, 0.1512, 0.6674, 0.1512, 0.9996, 0.05068, 0.9996, 0.6814, 0.9996, 0.8489, 0.9996, 0.9493, 0.9996, 0.9493, 0.6674, 0.8489, 0.6674, 0.8489, 0.3326, 0.9493, 0.3326, 0.9605, 0.01719, 0.9912, 0.03952, 0.9996, 0.05905, 0.9605, 0.01998, 0.5028, 0.03394, 0.5028, 0.05347, 0.5614, 0.05347, 0.5614, 0.03394, 0.3493, 0.6674, 0.4498, 0.6674, 0.4498, 0.9996, 0.3493, 0.9996, 0.2991, 0.3242, 0.2014, 0.3521, 0.2014, 0.1763, 0.3995, 0.1763, 0.6507, 0.5, 0.6005, 0.6758, 0.5, 0.6479, 0.5502, 0.5, 0.7986, 0.6758, 0.8991, 0.8237, 0.7009, 0.8237, 0.7009, 0.6479, 0.2991, 0.8237, 0.2991, 0.6479, 0.3995, 0.6758, -0.1, 0.8237, -0.1, 0.6479, 0.000447, 0.6758, 0.1009, 0.8237, 0.1009, 0.000447, 0.2014, 0.1763, 0.1009, 0.3242, 0.000447, 0.1763, 0.7986, 0.1763, 0.7986, 0.3521, 0.7009, 0.3242, 0.6005, 0.1763, 0.3186, 0.6116, 0.3186, 0.6116, 0.3186, 0.6088, 0.3186, 0.6088, 0.09533, 0.9996, 0.6507, 0.9996, 0.6814, 0.9996, 0.5502, 0.6674, 0.4498, 0.6674, 0.4498, 0.3326, 0.5502, 0.3326, 0.1512, 0.6674, 0.05068, 0.6674, 0.05068, 0.3326, 0.1512, 0.3326, 0.5502, 0.3326, 0.6507, 0.3326, 0.6507, 0.6674, 0.5502, 0.6674, 0.6507, 0.3326, 0.7512, 0.3326, 0.7512, 0.6674, 0.6507, 0.6674, 0.3186, 0.6116, 0.3158, 0.6116, 0.3158, 0.6088, 0.3186, 0.6088, 0.9493, 0.6674, 0.8489, 0.6674, 0.8489, 0.3326, 0.9493, 0.3326, 0.5502, 0.6674, 0.6507, 0.6674, 0.6507, 0.9996, 0.5502, 0.9996, 0.09533, 0.9996, 0.6507, 0.9996, 0.6814, 0.9996, 0.4498, 0.6674, 0.3493, 0.6674, 0.3493, 0.3326, 0.4498, 0.3326, 0.7512, 0.6674, 0.6507, 0.6674, 0.6507, 0.3326, 0.7512, 0.3326, 0.05068, 0.000447, 0.1512, 0.000447, 0.1512, 0.3326, 0.05068, 0.3326, 0.2488, 0.6674, 0.3493, 0.6674, 0.3493, 0.9996, 0.2488, 0.9996, 0.9493, 0.6674, 0.8489, 0.6674, 0.8489, 0.3326, 0.9493, 0.3326, 0.05068, 0.5, 0.000447, 0.3521, 0.1009, 0.3242, 0.4498, 0.5, 0.5502, 0.5, 0.5, 0.6479, 0.3995, 0.6758, 0.3493, 0.5, 0.2991, 0.3242, 0.3995, 0.3521, 0.000447, 0.3521, 0.05068, 0.5, 0.000447, 0.6758, -0.04979, 0.5, 0.3995, 0.6758, 0.5, 0.6479, 0.5, 0.8237, 0.2991, 0.8237, 0.6507, 0.5, 0.6005, 0.3521, 0.7009, 0.3242, 0.2014, 0.9996, 0.1009, 0.8237, 0.2014, 0.6758, 0.2991, 0.8237, 0.000447, 0.9996, -0.1, 0.8237, 0.1009, 0.8237, 0.3995, 0.9996, 0.2991, 0.8237, 0.5, 0.8237, 0.3995, 0.1763, 0.5, 0.3242, 0.3995, 0.3521, 0.3995, 0.1763, 0.3995, 0.3521, 0.2991, 0.3242, 0.000447, 0.1763, 0.1009, 0.3242, 0.000447, 0.3521, 0.1009, 0.6479, 0.05068, 0.5, 0.1009, 0.3242, 0.1512, 0.5, 0.1512, 0.5, 0.2014, 0.6758, 0.1009, 0.6479, 0.1009, 0.8237, 0.1009, 0.6479, 0.2014, 0.6758, 0.3995, 0.3521, 0.4498, 0.5, 0.3995, 0.6758, 0.3493, 0.5, 0.2488, 0.5, 0.2991, 0.6479, 0.2014, 0.6758, 0.1512, 0.5, 0.8489, 0.6674, 0.9493, 0.6674, 0.9493, 0.9996, 0.8489, 0.9996, 0.2349, 0.9996, 0.09533, 0.9996, 0.6814, 0.9996, 0.8489, 0.9996, 0.7512, 0.9996, 0.7512, 0.6674, 0.8489, 0.6674, 0.1512, 0.6674, 0.2488, 0.6674, 0.2488, 0.9996, 0.1512, 0.9996, 0.6814, 0.9996, 0.6507, 0.9996, 0.7512, 0.9996, 0.8489, 0.6674, 0.7512, 0.6674, 0.7512, 0.3326, 0.8489, 0.3326, -0.04979, 0.000447, 0.05068, 0.000447, 0.05068, 0.3326, -0.04979, 0.3326, -0.04979, 0.000447, 0.05068, 0.000447, 0.05068, 0.3326, -0.04979, 0.3326, 0.7512, 0.3326, 0.6507, 0.3326, 0.6507, 0.000447, 0.7512, 0.000447, 0.05068, 0.000447, 0.1512, 0.000447, 0.1512, 0.3326, 0.05068, 0.3326, 0.5502, 0.3326, 0.4498, 0.3326, 0.4498, 0.000447, 0.5502, 0.000447, 0.05068, 0.6674, 0.1512, 0.6674, 0.1512, 0.9996, 0.05068, 0.9996, 0.2349, 0.9996, 0.09533, 0.9996, 0.6814, 0.9996, 0.8489, 0.9996, 0.7512, 0.9996, 0.7512, 0.6674, 0.8489, 0.6674, 0.1512, 0.6674, 0.2488, 0.6674, 0.2488, 0.9996, 0.1512, 0.9996, 0.6814, 0.9996, 0.6507, 0.9996, 0.7512, 0.9996, 0.5502, 0.6674, 0.4498, 0.6674, 0.4498, 0.3326, 0.5502, 0.3326, 0.3493, 0.3326, 0.2488, 0.3326, 0.2488, 0.000447, 0.3493, 0.000447, 0.8489, 0.6674, 0.7512, 0.6674, 0.7512, 0.3326, 0.8489, 0.3326, 0.1512, 0.6674, 0.05068, 0.6674, 0.05068, 0.3326, 0.1512, 0.3326, 0.05068, 0.3326, -0.04979, 0.3326, -0.04979, 0.000447, 0.05068, 0.000447, 0.5502, 0.3326, 0.4498, 0.3326, 0.4498, 0.000447, 0.5502, 0.000447, -0.04979, 0.5, 0.000447, 0.6758, -0.1, 0.6479, 0.000447, 0.1763, 0.000447, 0.3521, -0.1, 0.3242, -0.04979, 0.5, -0.1, 0.3242, 0.000447, 0.3521, 0.2991, 0.000447, 0.3995, 0.1763, 0.2014, 0.1763, 0.4498, 0.5, 0.3995, 0.3521, 0.5, 0.3242, 0.5502, 0.5, 0.000447, 0.1763, 0.8991, 0.3242, 0.7986, 0.3521, -0.2005, 0.1763, 0.5, 0.8237, 0.5, 0.6479, 0.6005, 0.6758, 0.7009, 0.8237, 0.6005, 0.3521, 0.6507, 0.5, 0.5502, 0.5, 0.3493, 0.5, 0.3995, 0.6758, 0.2991, 0.6479, 0.2488, 0.5, 0.2991, 0.3242, 0.3493, 0.5, 0.2991, 0.6479, 0.8991, 0.8237, 0.7986, 0.6758, 0.8991, 0.6479, 0.7009, 0.3242, 0.7986, 0.3521, 0.7512, 0.5, 0.6507, 0.5, 0.7986, 0.9996, 0.7009, 0.8237, 0.8991, 0.8237, 0.6005, 0.9996, 0.5, 0.8237, 0.7009, 0.8237, 0.2014, 0.1763, 0.2014, 0.3521, 0.1009, 0.3242, 0.1512, 0.5, 0.1009, 0.3242, 0.2014, 0.3521, 0.6005, 0.1763, 0.6005, 0.3521, 0.5, 0.3242, 0.5502, 0.5, 0.5, 0.3242, 0.6005, 0.3521, 0.2991, 0.8237, 0.2014, 0.6758, 0.2991, 0.6479, 0.05068, 0.5, 0.1009, 0.6479, 0.000447, 0.6758, 0.1009, 0.8237, 0.000447, 0.6758, 0.1009, 0.6479, 0.6507, 0.5, 0.7009, 0.6479, 0.6005, 0.6758, 0.7009, 0.8237, 0.6005, 0.6758, 0.7009, 0.6479, 0.09533, 0.9996, 0.09533, 0.9996, 0.6814, 0.9996, 0.5, 0.9996, 0.000447, 0.9996, 0.000447, 0.5167, 0.5, 0.5167, 0.8963, 0.9996, 0.7149, 0.9996, 0.6814, 0.9996, 0.7149, 0.9996, 0.4665, 0.9996, 0.6814, 0.9996, 0.6814, 0.9996, 0.9493, 0.9996, 0.8963, 0.9996, 0.4665, 0.9996, 0.2349, 0.9996, 0.6814, 0.9996, 0.7512, 0.9996, 0.6507, 0.9996, 0.6507, 0.6674, 0.7512, 0.6674, 0.6814, 0.9996, 0.7512, 0.9996, 0.8489, 0.9996, 0.6172, 0.0144, 0.9605, 0.01998, 0.9996, 0.05905, 0.5698, 0.05068, 0.1512, 0.6674, 0.05068, 0.6674, 0.05068, 0.3326, 0.1512, 0.3326, 0.4498, 0.3326, 0.3493, 0.3326, 0.3493, 0.000447, 0.4498, 0.000447, 0.7512, 0.000447, 0.8489, 0.000447, 0.8489, 0.3326, 0.7512, 0.3326, 0.05068, 0.000447, 0.1512, 0.000447, 0.1512, 0.3326, 0.05068, 0.3326, 0.7512, 0.3326, 0.6507, 0.3326, 0.6507, 0.000447, 0.7512, 0.000447, 0.7512, 0.000447, 0.8489, 0.000447, 0.8489, 0.3326, 0.7512, 0.3326, 0.09533, 0.9996, 0.09533, 0.9996, 0.6814, 0.9996, 0.9996, 0.9996, 0.000447, 0.9996, 0.000447, 0.000447, 0.9996, 0.000447, 0.8963, 0.9996, 0.7149, 0.9996, 0.6814, 0.9996, 0.7149, 0.9996, 0.4665, 0.9996, 0.6814, 0.9996, 0.6814, 0.9996, 0.9493, 0.9996, 0.8963, 0.9996, 0.4665, 0.9996, 0.2349, 0.9996, 0.6814, 0.9996, 0.7512, 0.9996, 0.6507, 0.9996, 0.6507, 0.6674, 0.7512, 0.6674, 0.6814, 0.9996, 0.7512, 0.9996, 0.8489, 0.9996, 0.9912, 0.03952, 0.5809, 0.03394, 0.5698, 0.05068, 0.9996, 0.05905, 0.05068, 0.6674, -0.04979, 0.6674, -0.04979, 0.3326, 0.05068, 0.3326, 0.5502, 0.6674, 0.4498, 0.6674, 0.4498, 0.3326, 0.5502, 0.3326, 0.4498, 0.3326, 0.3493, 0.3326, 0.3493, 0.000447, 0.4498, 0.000447, 0.5502, 0.3326, 0.4498, 0.3326, 0.4498, 0.000447, 0.5502, 0.000447, 0.05068, 0.6674, -0.04979, 0.6674, -0.04979, 0.3326, 0.05068, 0.3326, 0.7512, 0.3326, 0.6507, 0.3326, 0.6507, 0.000447, 0.7512, 0.000447, 0.6507, 0.3326, 0.5502, 0.3326, 0.5502, 0.000447, 0.6507, 0.000447, 0.5, 0.000447, 0.9326, 0.7512, 0.06743, 0.7512, 0.06743, 0.2488, 0.5028, 0.05347, 0.5028, 0.05347, 0.5614, 0.05347, 0.5614, 0.05347, 0.9996, 0.6535, 0.000447, 0.6535, 0.000447, 0.6116, 0.9996, 0.6116, 0.9326, 0.7512, 0.9326, 0.2488, 0.5, 0.9996, 0.5, 0.000447, 0.9326, 0.2488, 0.9326, 0.7512, 0.06743, 0.7512, 0.06743, 0.2488, 0.5, 0.000447, 0.9326, 0.7512, 0.4498, 0.6674, 0.5502, 0.6674, 0.5502, 0.9996, 0.4498, 0.9996, 0.5614, 0.02836, 0.5614, 0.02836, 0.5, 0.02836, 0.5, 0.02836, 0.05068, 0.9996, -0.04979, 0.9996, -0.04979, 0.6674, 0.05068, 0.6674, 0.06743, 0.2488, 0.06743, 0.7512, 0.5, 0.9996, 0.9326, 0.2488, 0.6507, 0.3326, 0.5502, 0.3326, 0.5502, 0.000447, 0.6507, 0.000447, 0.5614, 0.0144, 0.5614, 0.000447, 0.5, 0.000447, 0.5, 0.0144, 0.000447, 0.000447, 0.000447, 0.9996, 0.000447, 0.9996, 0.000447, 0.000447, 0.4163, 0.000447, 0.5837, 0.000447, 0.5837, 0.9996, 0.4163, 0.9996, 0.5, 0.000447, 0.9326, 0.2488, 0.9326, 0.7512, 0.9996, 0.6535, 0.9996, 0.6535, 0.000447, 0.6535, 0.000447, 0.6535, 0.9326, 0.2488, 0.5, 0.000447, 0.06743, 0.2488, 0.9326, 0.2488, 0.5, 0.000447, 0.06743, 0.2488, 0.5, 0.9996, 0.06743, 0.7512, 0.9326, 0.7512, 0.5028, 0.9996, 0.5028, 0.07022, 0.5223, 0.07022, 0.5223, 0.9996, 0.9326, 0.7512, 0.9326, 0.2488, 0.5, 0.9996, 0.5, 0.9996, 0.06743, 0.7512, 0.9326, 0.7512, 0.5614, 0.03115, 0.5614, 0.03115, 0.5028, 0.03115, 0.5028, 0.03115])
me_invadpt2.materials.append(mat_01invadpt2fakemarquee)
me_invadpt2.materials.append(mat_02invadpt2screen)
me_invadpt2.materials.append(mat_invadpt2bezel)
me_invadpt2.materials.append(mat_invadpt2black)
me_invadpt2.materials.append(mat_invadpt2shinyblack)
me_invadpt2.materials.append(mat_invadpt2side)
me_invadpt2.materials.append(mat_invadpt2cpocoin)
me_invadpt2.materials.append(mat_invadpt2shinyred)
me_invadpt2.materials.append(mat_invadpt2shinywhite)
me_invadpt2.use_remesh_fix_poles = True
me_invadpt2.use_remesh_preserve_attributes = False
me_invadpt2.update()

# ---- objects
ob_invadpt2 = bpy.data.objects.new('invadpt2', me_invadpt2)

# ---- transforms, parenting, visibility, modifiers, constraints
ob_invadpt2.location = (0.04576, 0.0, 0.8977)
ob_invadpt2.rotation_euler = (1.571, 0.0, 0.0)
_m = ob_invadpt2.modifiers.new('Auto Smooth', 'NODES')
_m.node_group = ng_auto_smooth
_gi = [s.identifier for s in ng_auto_smooth.interface.items_tree if s.item_type == 'SOCKET' and s.in_out == 'INPUT']
_m[_gi[1]] = 1.047  # Angle
_m = ob_invadpt2.modifiers.new('WeightedNormal', 'WEIGHTED_NORMAL')
_m.keep_sharp = True

# ---- collection membership
scene.collection.objects.link(ob_invadpt2)

# ---- scene / render settings (as saved in the file)
scene.frame_start = 1; scene.frame_end = 250; scene.frame_set(1)
scene.render.engine = 'BLENDER_EEVEE_NEXT'
scene.cycles.use_denoising = False
scene.cycles.samples = 128
scene.cycles.sampling_pattern = 'TABULATED_SOBOL'
scene.cycles.use_adaptive_sampling = False
scene.cycles.use_light_tree = False
scene.view_settings.view_transform = 'Filmic'
bpy.context.view_layer.update()

# ---- added for rendering (the .blend has no active camera and no usable light): camera, sun
cam_auto = bpy.data.cameras.new('AutoCamera')
cam_auto.lens = 50.0
cam_auto.sensor_width = 36.0
cam_auto.clip_end = 1000.0
ob_auto_camera = bpy.data.objects.new('AutoCamera', cam_auto)
scene.collection.objects.link(ob_auto_camera)
ob_auto_camera.location = (1.88696, -2.04408, 2.37805)
ob_auto_camera.rotation_euler = (1.09748, -7.21219e-08, 0.694738)
scene.camera = ob_auto_camera
light_auto_sun = bpy.data.lights.new('AutoSun', 'SUN')
light_auto_sun.energy = 3.0
light_auto_sun.angle = 0.0523599
ob_auto_sun = bpy.data.objects.new('AutoSun', light_auto_sun)
scene.collection.objects.link(ob_auto_sun)
ob_auto_sun.rotation_euler = (0.872665, 0.174533, 0.523599)
bpy.context.view_layer.update()
